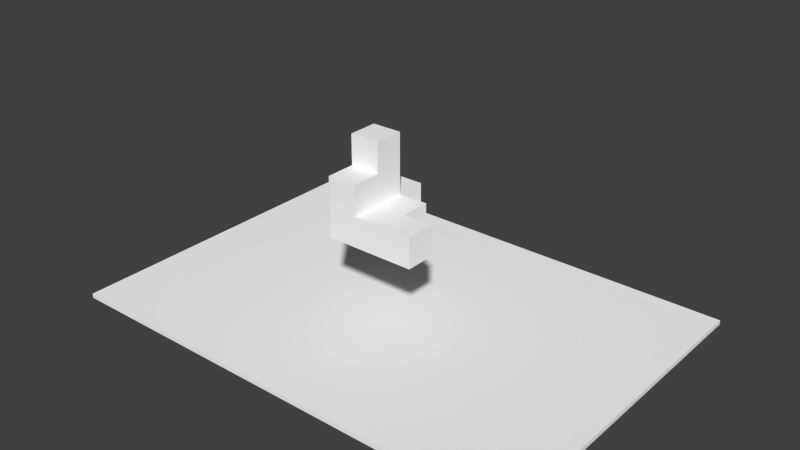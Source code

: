 # Source: model.blend  (saved by Blender 2.68.0; exported with 4.5.12 LTS)
import bpy
from mathutils import Matrix  # noqa: F401  (used for matrix-valued properties, if any)

bpy.ops.wm.read_factory_settings(use_empty=True)
scene = bpy.context.scene
scene.name = 'Scene'

# ---- collections
col_collection_1 = bpy.data.collections.new('Collection 1'); scene.collection.children.link(col_collection_1)

# ---- materials (node trees are filled in below, after node groups)
mat_material_0 = bpy.data.materials.new('material_0')
mat_material_0.alpha_threshold = 0.0
mat_material_0.use_transparent_shadow = False
mat_material_0.diffuse_color = (1.0, 1.0, 1.0, 1.0)
mat_material_0.roughness = 0.5
mat_material_0.line_color = (0.0, 0.0, 0.0, 1.0)

# ---- material node trees

# ---- world
world_world = bpy.data.worlds.new('World'); scene.world = world_world
world_world.color = (0.05088, 0.05088, 0.05088)
world_world.use_sun_shadow = False
world_world.sun_shadow_jitter_overblur = 0.0
world_world.cycles.sampling_method = 'MANUAL'
world_world.cycles.sample_map_resolution = 256

# ---- meshes
me_cube_001 = bpy.data.meshes.new('Cube.001')
me_cube_001.from_pydata([(-27.0, -19.0, -0.25), (-27.0, 19.0, -0.25), (27.0, 19.0, -0.25), (27.0, -19.0, -0.25), (-27.0, -19.0, 0.25), (-27.0, 19.0, 0.25), (27.0, 19.0, 0.25), (27.0, -19.0, 0.25), (0.0, 0.0, 0.25)], [], [(4, 5, 1, 0), (5, 6, 2, 1), (6, 7, 3, 2), (7, 4, 0, 3), (0, 1, 2, 3), (7, 6, 5, 4)])
me_cube_001.materials.append(mat_material_0)
me_cube_001.use_remesh_preserve_volume = False
me_cube_001.use_remesh_preserve_attributes = False
me_cube_001.use_mirror_vertex_groups = False
me_cube_001.update()
me_cube = bpy.data.meshes.new('Cube')
me_cube.from_pydata([(-3.333, -3.333, 3.333), (-3.333, -6.667, 2.146e-06), (-3.333, -6.667, 3.333), (-3.333, -3.333, 2.146e-06), (4.47e-06, -3.333, 3.333), (-3.333, -3.333, 2.146e-06), (2.384e-06, -3.333, 0.0), (-3.333, -3.333, 3.333), (-3.333, -1.788e-06, 3.333), (-3.333, -1.788e-06, 2.146e-06), (2.384e-06, -3.333, 0.0), (-3.333, -6.667, 2.146e-06), (-3.333, -3.333, 2.146e-06), (4.47e-06, -6.667, 0.0), (6.557e-06, -6.667, 3.333), (-3.333, -6.667, 2.146e-06), (4.47e-06, -6.667, 0.0), (-3.333, -6.667, 3.333), (4.47e-06, -3.333, 3.333), (-3.333, -6.667, 3.333), (-3.333, -3.333, 3.333), (6.557e-06, -6.667, 3.333), (-3.333, -3.333, 6.667), (-3.333, -6.667, 6.667), (0.0, 0.0, 0.0), (-3.333, -1.788e-06, 2.146e-06), (4.47e-06, -3.333, 3.333), (4.47e-06, -6.667, 0.0), (6.557e-06, -6.667, 3.333), (2.384e-06, -3.333, 0.0), (3.333, -3.333, 3.333), (3.333, -3.333, -2.116e-06), (2.384e-06, 0.0, 3.333), (0.0, 0.0, 0.0), (6.557e-06, -3.333, 6.667), (-3.333, -3.333, 6.667), (2.384e-06, 0.0, 3.333), (-3.333, -1.788e-06, 3.333), (2.384e-06, 0.0, 3.333), (-3.333, -1.788e-06, 2.146e-06), (0.0, 0.0, 0.0), (-3.333, -1.788e-06, 3.333), (-3.333, 3.333, 3.333), (-3.333, 3.333, 2.146e-06), (-3.333, -1.788e-06, 6.667), (3.333, -3.333, -2.116e-06), (3.333, -6.667, -2.116e-06), (3.333, -6.667, 3.333), (3.333, -6.667, -2.116e-06), (8.643e-06, -6.667, 6.667), (-3.333, -6.667, 6.667), (4.47e-06, -3.333, 3.333), (8.643e-06, -6.667, 6.667), (6.557e-06, -6.667, 3.333), (6.557e-06, -3.333, 6.667), (3.333, -6.667, 3.333), (4.47e-06, -3.333, 3.333), (6.557e-06, -6.667, 3.333), (3.333, -3.333, 3.333), (8.643e-06, -6.667, 6.667), (-3.333, -3.333, 6.667), (-3.333, -6.667, 6.667), (6.557e-06, -3.333, 6.667), (-1.788e-06, 3.333, 0.0), (-3.333, 3.333, 2.146e-06), (3.333, 2.384e-06, -2.116e-06), (3.333, 2.384e-06, -2.116e-06), (3.333, -3.333, 3.333), (3.333, -3.333, -2.116e-06), (3.333, 2.384e-06, 3.333), (3.333, -3.333, 3.333), (6.667, -3.333, -4.262e-06), (3.333, -3.333, -2.116e-06), (6.667, -3.333, 3.333), (3.333, -3.333, 3.333), (3.333, -6.667, -2.116e-06), (3.333, -6.667, 3.333), (3.333, -3.333, -2.116e-06), (2.384e-06, 0.0, 3.333), (3.333, 2.384e-06, 3.333), (-1.788e-06, 3.333, 0.0), (2.384e-06, 0.0, 3.333), (0.0, 0.0, 0.0), (0.0, 3.333, 3.333), (2.384e-06, 0.0, 3.333), (3.333, 2.384e-06, -2.116e-06), (0.0, 0.0, 0.0), (3.333, 2.384e-06, 3.333), (4.47e-06, 0.0, 6.667), (4.47e-06, 0.0, 6.667), (-3.333, -3.333, 6.667), (-3.333, -1.788e-06, 6.667), (6.557e-06, -3.333, 6.667), (8.643e-06, -3.333, 10.0), (-3.333, -3.333, 10.0), (-3.333, 3.333, 3.333), (-3.333, -1.788e-06, 3.333), (0.0, 3.333, 3.333), (-3.333, -1.788e-06, 6.667), (-3.333, -1.788e-06, 3.333), (4.47e-06, 0.0, 6.667), (-3.333, 3.333, 3.333), (-1.788e-06, 3.333, 0.0), (-3.333, 3.333, 2.146e-06), (0.0, 3.333, 3.333), (-3.333, -1.788e-06, 10.0), (-3.333, -3.333, 10.0), (6.667, -3.333, -4.262e-06), (6.667, -6.667, -4.262e-06), (6.667, -6.667, 3.333), (6.667, -6.667, -4.262e-06), (6.667, -6.667, 3.333), (6.667, -3.333, 3.333), (6.667, -3.333, -4.262e-06), (6.667, -6.667, 3.333), (6.667, -6.667, -4.262e-06), (6.667, -3.333, 3.333), (8.643e-06, -3.333, 10.0), (6.557e-06, 0.0, 10.0), (-3.333, -1.788e-06, 10.0), (6.557e-06, 0.0, 10.0), (8.643e-06, -3.333, 10.0), (-3.333, -1.788e-06, 10.0), (-3.333, -3.333, 10.0), (6.557e-06, 0.0, 10.0)], [], [(0, 1, 2), (1, 0, 3), (4, 5, 6), (5, 4, 7), (8, 3, 0), (3, 8, 9), (10, 11, 12), (11, 10, 13), (14, 15, 16), (15, 14, 17), (18, 19, 20), (19, 18, 21), (22, 2, 23), (2, 22, 0), (24, 12, 25), (12, 24, 10), (26, 27, 28), (27, 26, 29), (30, 6, 31), (6, 30, 4), (32, 29, 26), (29, 32, 33), (34, 7, 4), (7, 34, 35), (36, 20, 37), (20, 36, 18), (38, 39, 40), (39, 38, 41), (42, 9, 8), (9, 42, 43), (44, 0, 22), (0, 44, 8), (45, 13, 10), (13, 45, 46), (47, 16, 48), (16, 47, 14), (49, 17, 14), (17, 49, 50), (51, 52, 53), (52, 51, 54), (55, 56, 57), (56, 55, 58), (59, 60, 61), (60, 59, 62), (63, 25, 64), (25, 63, 24), (65, 10, 24), (10, 65, 45), (66, 67, 68), (67, 66, 69), (70, 71, 72), (71, 70, 73), (74, 75, 76), (75, 74, 77), (58, 78, 56), (78, 58, 79), (80, 81, 82), (81, 80, 83), (84, 85, 86), (85, 84, 87), (81, 54, 51), (54, 81, 88), (89, 90, 91), (90, 89, 92), (93, 35, 34), (35, 93, 94), (78, 95, 96), (95, 78, 97), (98, 84, 99), (84, 98, 100), (101, 102, 103), (102, 101, 104), (105, 22, 106), (22, 105, 44), (107, 46, 45), (46, 107, 108), (109, 48, 110), (48, 109, 47), (111, 58, 55), (58, 111, 112), (113, 114, 115), (114, 113, 116), (88, 117, 54), (117, 88, 118), (119, 100, 98), (100, 119, 120), (121, 122, 123), (122, 121, 124)])
me_cube.materials.append(mat_material_0)
me_cube.use_remesh_preserve_volume = False
me_cube.use_remesh_preserve_attributes = False
me_cube.use_mirror_vertex_groups = False
me_cube.update()

# ---- objects
ob_cube_001 = bpy.data.objects.new('Cube.001', me_cube_001)
ob_cube = bpy.data.objects.new('Cube', me_cube)

# ---- transforms, parenting, visibility, modifiers, constraints
ob_cube_001.location = (0.0, 0.0, -0.025)
ob_cube_001.lineart.crease_threshold = 0.0
ob_cube.location = (0.0, 0.0, 10.0)
ob_cube.lineart.crease_threshold = 0.0

# ---- collection membership
col_collection_1.objects.link(ob_cube_001)
col_collection_1.objects.link(ob_cube)

# ---- scene / render settings (as saved in the file)
scene.frame_start = 1; scene.frame_end = 250; scene.frame_set(1)
scene.render.engine = 'BLENDER_EEVEE_NEXT'
scene.render.image_settings.color_mode = 'RGB'
scene.render.image_settings.compression = 90
scene.render.resolution_percentage = 50
scene.render.dither_intensity = 0.0
scene.cycles.use_denoising = False
scene.cycles.samples = 10
scene.cycles.sampling_pattern = 'TABULATED_SOBOL'
scene.cycles.light_sampling_threshold = 0.0
scene.cycles.use_adaptive_sampling = False
scene.cycles.use_light_tree = False
scene.cycles.blur_glossy = 0.0
scene.cycles.volume_bounces = 1
scene.cycles.pixel_filter_type = 'GAUSSIAN'
scene.cycles.sample_clamp_indirect = 0.0
scene.view_settings.view_transform = 'Standard'
bpy.context.view_layer.update()

# ---- added for rendering (the .blend has no active camera and no usable light): camera, sun
cam_auto = bpy.data.cameras.new('AutoCamera')
cam_auto.lens = 50.0
cam_auto.sensor_width = 36.0
cam_auto.clip_end = 1121.58
ob_auto_camera = bpy.data.objects.new('AutoCamera', cam_auto)
scene.collection.objects.link(ob_auto_camera)
ob_auto_camera.location = (63.908, -76.6896, 60.9889)
ob_auto_camera.rotation_euler = (1.09748, -7.21219e-08, 0.694738)
scene.camera = ob_auto_camera
light_auto_sun = bpy.data.lights.new('AutoSun', 'SUN')
light_auto_sun.energy = 3.0
light_auto_sun.angle = 0.0523599
ob_auto_sun = bpy.data.objects.new('AutoSun', light_auto_sun)
scene.collection.objects.link(ob_auto_sun)
ob_auto_sun.rotation_euler = (0.872665, 0.174533, 0.523599)
bpy.context.view_layer.update()
